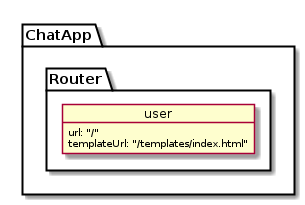

The diagram above was rendered by PlantUML. Its source (embedded in the PNG):
@startuml

    package "ChatApp" {

        package Router {


                        object user {
                          url: "/"
                          templateUrl: "/templates/index.html"
                        }


                     }

@enduml